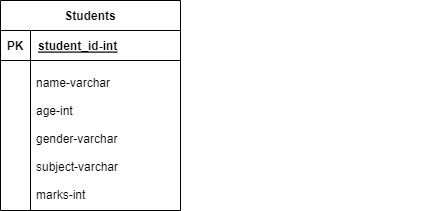

The diagram above was exported from draw.io. Its source (the exported page's mxGraphModel, read from the mxfile embedded in the PNG):
<mxGraphModel dx="782" dy="436" grid="1" gridSize="10" guides="1" tooltips="1" connect="1" arrows="1" fold="1" page="1" pageScale="1" pageWidth="850" pageHeight="1100" math="0" shadow="0">
  <root>
    <mxCell id="0" />
    <mxCell id="1" parent="0" />
    <mxCell id="w5MCf_rSsuN5JbRtKzeb-1" value="Students" style="shape=table;startSize=30;container=1;collapsible=1;childLayout=tableLayout;fixedRows=1;rowLines=0;fontStyle=1;align=center;resizeLast=1;" vertex="1" parent="1">
      <mxGeometry x="60" y="190" width="180" height="210" as="geometry" />
    </mxCell>
    <mxCell id="w5MCf_rSsuN5JbRtKzeb-2" value="" style="shape=tableRow;horizontal=0;startSize=0;swimlaneHead=0;swimlaneBody=0;fillColor=none;collapsible=0;dropTarget=0;points=[[0,0.5],[1,0.5]];portConstraint=eastwest;top=0;left=0;right=0;bottom=1;" vertex="1" parent="w5MCf_rSsuN5JbRtKzeb-1">
      <mxGeometry y="30" width="180" height="30" as="geometry" />
    </mxCell>
    <mxCell id="w5MCf_rSsuN5JbRtKzeb-3" value="PK" style="shape=partialRectangle;connectable=0;fillColor=none;top=0;left=0;bottom=0;right=0;fontStyle=1;overflow=hidden;" vertex="1" parent="w5MCf_rSsuN5JbRtKzeb-2">
      <mxGeometry width="30" height="30" as="geometry">
        <mxRectangle width="30" height="30" as="alternateBounds" />
      </mxGeometry>
    </mxCell>
    <mxCell id="w5MCf_rSsuN5JbRtKzeb-4" value="student_id-int" style="shape=partialRectangle;connectable=0;fillColor=none;top=0;left=0;bottom=0;right=0;align=left;spacingLeft=6;fontStyle=5;overflow=hidden;" vertex="1" parent="w5MCf_rSsuN5JbRtKzeb-2">
      <mxGeometry x="30" width="150" height="30" as="geometry">
        <mxRectangle width="150" height="30" as="alternateBounds" />
      </mxGeometry>
    </mxCell>
    <mxCell id="w5MCf_rSsuN5JbRtKzeb-11" value="" style="shape=tableRow;horizontal=0;startSize=0;swimlaneHead=0;swimlaneBody=0;fillColor=none;collapsible=0;dropTarget=0;points=[[0,0.5],[1,0.5]];portConstraint=eastwest;top=0;left=0;right=0;bottom=0;" vertex="1" parent="w5MCf_rSsuN5JbRtKzeb-1">
      <mxGeometry y="60" width="180" height="150" as="geometry" />
    </mxCell>
    <mxCell id="w5MCf_rSsuN5JbRtKzeb-12" value="" style="shape=partialRectangle;connectable=0;fillColor=none;top=0;left=0;bottom=0;right=0;editable=1;overflow=hidden;" vertex="1" parent="w5MCf_rSsuN5JbRtKzeb-11">
      <mxGeometry width="30" height="150" as="geometry">
        <mxRectangle width="30" height="150" as="alternateBounds" />
      </mxGeometry>
    </mxCell>
    <mxCell id="w5MCf_rSsuN5JbRtKzeb-13" value="name-varchar&#10;&#10;age-int&#10;&#10;gender-varchar&#10;&#10;subject-varchar&#10;&#10;marks-int" style="shape=partialRectangle;connectable=0;fillColor=none;top=0;left=0;bottom=0;right=0;align=left;spacingLeft=6;overflow=hidden;spacingTop=6;spacing=0;" vertex="1" parent="w5MCf_rSsuN5JbRtKzeb-11">
      <mxGeometry x="30" width="150" height="150" as="geometry">
        <mxRectangle width="150" height="150" as="alternateBounds" />
      </mxGeometry>
    </mxCell>
    <mxCell id="w5MCf_rSsuN5JbRtKzeb-21" value="" style="shape=tableRow;horizontal=0;startSize=0;swimlaneHead=0;swimlaneBody=0;fillColor=none;collapsible=0;dropTarget=0;points=[[0,0.5],[1,0.5]];portConstraint=eastwest;top=0;left=0;right=0;bottom=0;" vertex="1" parent="1">
      <mxGeometry x="310" y="330" width="180" height="30" as="geometry" />
    </mxCell>
    <mxCell id="w5MCf_rSsuN5JbRtKzeb-22" value="" style="shape=partialRectangle;connectable=0;fillColor=none;top=0;left=0;bottom=0;right=0;editable=1;overflow=hidden;" vertex="1" parent="w5MCf_rSsuN5JbRtKzeb-21">
      <mxGeometry width="30" height="30" as="geometry">
        <mxRectangle width="30" height="30" as="alternateBounds" />
      </mxGeometry>
    </mxCell>
  </root>
</mxGraphModel>